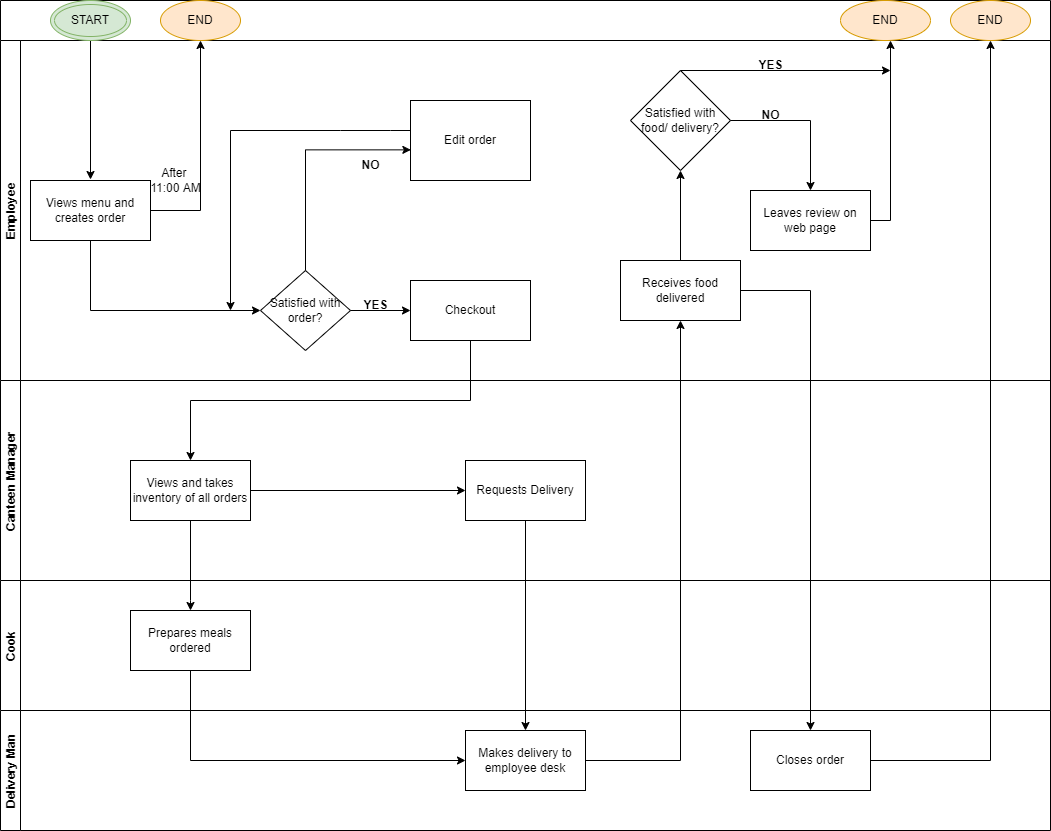

The diagram above was exported from draw.io. Its source (the exported page's mxGraphModel, read from the mxfile embedded in the PNG):
<mxGraphModel dx="1108" dy="553" grid="1" gridSize="10" guides="1" tooltips="1" connect="1" arrows="1" fold="1" page="1" pageScale="1" pageWidth="850" pageHeight="1100" background="#ffffff" math="0" shadow="0">
  <root>
    <mxCell id="0" />
    <mxCell id="1" parent="0" />
    <mxCell id="fB4-97vEceUVx5jUls7z-1" value="" style="swimlane;childLayout=stackLayout;resizeParent=1;resizeParentMax=0;horizontal=1;startSize=40;horizontalStack=0;" parent="1" vertex="1">
      <mxGeometry x="30" y="50" width="1050" height="580" as="geometry">
        <mxRectangle x="30" y="80" width="50" height="70" as="alternateBounds" />
      </mxGeometry>
    </mxCell>
    <mxCell id="fB4-97vEceUVx5jUls7z-2" value="Employee" style="swimlane;startSize=20;horizontal=0;" parent="fB4-97vEceUVx5jUls7z-1" vertex="1">
      <mxGeometry y="40" width="1050" height="340" as="geometry" />
    </mxCell>
    <mxCell id="fB4-97vEceUVx5jUls7z-12" value="Satisfied with order?" style="rhombus;whiteSpace=wrap;html=1;" parent="fB4-97vEceUVx5jUls7z-2" vertex="1">
      <mxGeometry x="260" y="230" width="90" height="80" as="geometry" />
    </mxCell>
    <mxCell id="fB4-97vEceUVx5jUls7z-14" value="Checkout" style="whiteSpace=wrap;html=1;" parent="fB4-97vEceUVx5jUls7z-2" vertex="1">
      <mxGeometry x="410" y="240" width="120" height="60" as="geometry" />
    </mxCell>
    <mxCell id="fB4-97vEceUVx5jUls7z-15" value="" style="edgeStyle=orthogonalEdgeStyle;rounded=0;orthogonalLoop=1;jettySize=auto;html=1;" parent="fB4-97vEceUVx5jUls7z-2" source="fB4-97vEceUVx5jUls7z-12" target="fB4-97vEceUVx5jUls7z-14" edge="1">
      <mxGeometry relative="1" as="geometry" />
    </mxCell>
    <mxCell id="fB4-97vEceUVx5jUls7z-16" value="Edit order" style="whiteSpace=wrap;html=1;" parent="fB4-97vEceUVx5jUls7z-2" vertex="1">
      <mxGeometry x="410" y="60" width="120" height="80" as="geometry" />
    </mxCell>
    <mxCell id="fB4-97vEceUVx5jUls7z-8" value="Views menu and creates order" style="whiteSpace=wrap;html=1;" parent="fB4-97vEceUVx5jUls7z-2" vertex="1">
      <mxGeometry x="30" y="140" width="120" height="60" as="geometry" />
    </mxCell>
    <mxCell id="fB4-97vEceUVx5jUls7z-13" value="" style="edgeStyle=orthogonalEdgeStyle;rounded=0;orthogonalLoop=1;jettySize=auto;html=1;entryX=0;entryY=0.5;entryDx=0;entryDy=0;" parent="fB4-97vEceUVx5jUls7z-2" source="fB4-97vEceUVx5jUls7z-8" target="fB4-97vEceUVx5jUls7z-12" edge="1">
      <mxGeometry relative="1" as="geometry">
        <mxPoint x="100" y="290" as="targetPoint" />
        <Array as="points">
          <mxPoint x="90" y="270" />
        </Array>
      </mxGeometry>
    </mxCell>
    <mxCell id="fB4-97vEceUVx5jUls7z-18" value="" style="edgeStyle=elbowEdgeStyle;elbow=horizontal;endArrow=classic;html=1;rounded=0;entryX=0.003;entryY=0.617;entryDx=0;entryDy=0;entryPerimeter=0;" parent="fB4-97vEceUVx5jUls7z-2" source="fB4-97vEceUVx5jUls7z-12" target="fB4-97vEceUVx5jUls7z-16" edge="1">
      <mxGeometry width="50" height="50" relative="1" as="geometry">
        <mxPoint x="300" y="60" as="sourcePoint" />
        <mxPoint x="400" y="100" as="targetPoint" />
        <Array as="points">
          <mxPoint x="305" y="130" />
          <mxPoint x="295" y="50" />
          <mxPoint x="290" y="50" />
          <mxPoint x="300" y="60" />
          <mxPoint x="360" y="30" />
        </Array>
      </mxGeometry>
    </mxCell>
    <mxCell id="fB4-97vEceUVx5jUls7z-20" value="&lt;b&gt;YES&lt;/b&gt;" style="text;html=1;align=center;verticalAlign=middle;resizable=0;points=[];autosize=1;strokeColor=none;fillColor=none;" parent="fB4-97vEceUVx5jUls7z-2" vertex="1">
      <mxGeometry x="350" y="250" width="50" height="30" as="geometry" />
    </mxCell>
    <mxCell id="fB4-97vEceUVx5jUls7z-39" value="Receives food delivered" style="whiteSpace=wrap;html=1;" parent="fB4-97vEceUVx5jUls7z-2" vertex="1">
      <mxGeometry x="620" y="220" width="120" height="60" as="geometry" />
    </mxCell>
    <mxCell id="fB4-97vEceUVx5jUls7z-45" value="Satisfied with food/ delivery?" style="rhombus;whiteSpace=wrap;html=1;" parent="fB4-97vEceUVx5jUls7z-2" vertex="1">
      <mxGeometry x="630" y="30" width="100" height="100" as="geometry" />
    </mxCell>
    <mxCell id="fB4-97vEceUVx5jUls7z-46" value="" style="edgeStyle=orthogonalEdgeStyle;rounded=0;orthogonalLoop=1;jettySize=auto;html=1;" parent="fB4-97vEceUVx5jUls7z-2" source="fB4-97vEceUVx5jUls7z-39" target="fB4-97vEceUVx5jUls7z-45" edge="1">
      <mxGeometry relative="1" as="geometry" />
    </mxCell>
    <mxCell id="fB4-97vEceUVx5jUls7z-47" value="END" style="ellipse;whiteSpace=wrap;html=1;fillColor=#ffe6cc;strokeColor=#d79b00;" parent="fB4-97vEceUVx5jUls7z-2" vertex="1">
      <mxGeometry x="950" y="-40" width="80" height="40" as="geometry" />
    </mxCell>
    <mxCell id="fB4-97vEceUVx5jUls7z-50" value="" style="edgeStyle=orthogonalEdgeStyle;rounded=0;orthogonalLoop=1;jettySize=auto;html=1;endArrow=none;" parent="fB4-97vEceUVx5jUls7z-2" source="fB4-97vEceUVx5jUls7z-16" edge="1">
      <mxGeometry relative="1" as="geometry">
        <mxPoint x="340" y="90" as="targetPoint" />
        <mxPoint x="410" y="90" as="sourcePoint" />
        <Array as="points">
          <mxPoint x="390" y="90" />
          <mxPoint x="390" y="90" />
        </Array>
      </mxGeometry>
    </mxCell>
    <mxCell id="fB4-97vEceUVx5jUls7z-51" value="&lt;b&gt;NO&lt;/b&gt;" style="text;html=1;align=center;verticalAlign=middle;resizable=0;points=[];autosize=1;strokeColor=none;fillColor=none;" parent="fB4-97vEceUVx5jUls7z-2" vertex="1">
      <mxGeometry x="350" y="110" width="40" height="30" as="geometry" />
    </mxCell>
    <mxCell id="fB4-97vEceUVx5jUls7z-56" value="Leaves review on web page" style="whiteSpace=wrap;html=1;" parent="fB4-97vEceUVx5jUls7z-2" vertex="1">
      <mxGeometry x="750" y="150" width="120" height="60" as="geometry" />
    </mxCell>
    <mxCell id="fB4-97vEceUVx5jUls7z-57" value="" style="edgeStyle=orthogonalEdgeStyle;rounded=0;orthogonalLoop=1;jettySize=auto;html=1;" parent="fB4-97vEceUVx5jUls7z-2" source="fB4-97vEceUVx5jUls7z-45" target="fB4-97vEceUVx5jUls7z-56" edge="1">
      <mxGeometry relative="1" as="geometry" />
    </mxCell>
    <mxCell id="fB4-97vEceUVx5jUls7z-58" value="&lt;b&gt;NO&lt;/b&gt;" style="text;html=1;align=center;verticalAlign=middle;resizable=0;points=[];autosize=1;strokeColor=none;fillColor=none;" parent="fB4-97vEceUVx5jUls7z-2" vertex="1">
      <mxGeometry x="750" y="60" width="40" height="30" as="geometry" />
    </mxCell>
    <mxCell id="fB4-97vEceUVx5jUls7z-61" value="END" style="ellipse;whiteSpace=wrap;html=1;fillColor=#ffe6cc;strokeColor=#d79b00;" parent="fB4-97vEceUVx5jUls7z-2" vertex="1">
      <mxGeometry x="840" y="-40" width="90" height="40" as="geometry" />
    </mxCell>
    <mxCell id="fB4-97vEceUVx5jUls7z-63" style="edgeStyle=orthogonalEdgeStyle;rounded=0;orthogonalLoop=1;jettySize=auto;html=1;exitX=1;exitY=0.5;exitDx=0;exitDy=0;" parent="fB4-97vEceUVx5jUls7z-2" source="fB4-97vEceUVx5jUls7z-56" edge="1">
      <mxGeometry relative="1" as="geometry">
        <mxPoint x="890" as="targetPoint" />
        <Array as="points">
          <mxPoint x="890" y="180" />
          <mxPoint x="890" />
        </Array>
      </mxGeometry>
    </mxCell>
    <mxCell id="fB4-97vEceUVx5jUls7z-67" value="&lt;b&gt;YES&lt;br&gt;&lt;/b&gt;" style="text;html=1;align=center;verticalAlign=middle;resizable=0;points=[];autosize=1;strokeColor=none;fillColor=none;" parent="fB4-97vEceUVx5jUls7z-2" vertex="1">
      <mxGeometry x="745" y="10" width="50" height="30" as="geometry" />
    </mxCell>
    <mxCell id="fB4-97vEceUVx5jUls7z-73" value="END" style="ellipse;whiteSpace=wrap;html=1;fillColor=#ffe6cc;strokeColor=#d79b00;" parent="fB4-97vEceUVx5jUls7z-2" vertex="1">
      <mxGeometry x="160" y="-40" width="80" height="40" as="geometry" />
    </mxCell>
    <mxCell id="fB4-97vEceUVx5jUls7z-72" style="edgeStyle=orthogonalEdgeStyle;rounded=0;orthogonalLoop=1;jettySize=auto;html=1;entryX=0.5;entryY=1;entryDx=0;entryDy=0;" parent="fB4-97vEceUVx5jUls7z-2" source="fB4-97vEceUVx5jUls7z-8" target="fB4-97vEceUVx5jUls7z-73" edge="1">
      <mxGeometry relative="1" as="geometry">
        <mxPoint x="200" y="10" as="targetPoint" />
        <Array as="points">
          <mxPoint x="200" y="170" />
        </Array>
      </mxGeometry>
    </mxCell>
    <mxCell id="fB4-97vEceUVx5jUls7z-75" value="After &lt;br&gt;11:00 AM" style="text;html=1;align=center;verticalAlign=middle;resizable=0;points=[];autosize=1;strokeColor=none;fillColor=none;" parent="fB4-97vEceUVx5jUls7z-2" vertex="1">
      <mxGeometry x="140" y="120" width="70" height="40" as="geometry" />
    </mxCell>
    <mxCell id="fB4-97vEceUVx5jUls7z-4" value="Canteen Manager" style="swimlane;startSize=20;horizontal=0;" parent="fB4-97vEceUVx5jUls7z-1" vertex="1">
      <mxGeometry y="380" width="1050" height="200" as="geometry" />
    </mxCell>
    <mxCell id="fB4-97vEceUVx5jUls7z-10" value="Views and takes inventory of all orders" style="whiteSpace=wrap;html=1;" parent="fB4-97vEceUVx5jUls7z-4" vertex="1">
      <mxGeometry x="130" y="80" width="120" height="60" as="geometry" />
    </mxCell>
    <mxCell id="fB4-97vEceUVx5jUls7z-35" value="Requests Delivery" style="whiteSpace=wrap;html=1;" parent="fB4-97vEceUVx5jUls7z-4" vertex="1">
      <mxGeometry x="465" y="80" width="120" height="60" as="geometry" />
    </mxCell>
    <mxCell id="fB4-97vEceUVx5jUls7z-36" value="" style="edgeStyle=orthogonalEdgeStyle;rounded=0;orthogonalLoop=1;jettySize=auto;html=1;" parent="fB4-97vEceUVx5jUls7z-4" source="fB4-97vEceUVx5jUls7z-10" target="fB4-97vEceUVx5jUls7z-35" edge="1">
      <mxGeometry relative="1" as="geometry" />
    </mxCell>
    <mxCell id="fB4-97vEceUVx5jUls7z-11" value="" style="edgeStyle=orthogonalEdgeStyle;rounded=0;orthogonalLoop=1;jettySize=auto;html=1;exitX=0.5;exitY=1;exitDx=0;exitDy=0;" parent="fB4-97vEceUVx5jUls7z-1" source="fB4-97vEceUVx5jUls7z-14" target="fB4-97vEceUVx5jUls7z-10" edge="1">
      <mxGeometry relative="1" as="geometry">
        <mxPoint x="480" y="130" as="sourcePoint" />
        <Array as="points" />
      </mxGeometry>
    </mxCell>
    <mxCell id="fB4-97vEceUVx5jUls7z-19" style="edgeStyle=orthogonalEdgeStyle;rounded=0;orthogonalLoop=1;jettySize=auto;html=1;startArrow=none;" parent="1" edge="1">
      <mxGeometry relative="1" as="geometry">
        <mxPoint x="260" y="360" as="targetPoint" />
        <mxPoint x="370" y="180" as="sourcePoint" />
        <Array as="points">
          <mxPoint x="260" y="180" />
          <mxPoint x="260" y="360" />
        </Array>
      </mxGeometry>
    </mxCell>
    <mxCell id="fB4-97vEceUVx5jUls7z-34" value="Delivery Man" style="swimlane;startSize=20;horizontal=0;" parent="1" vertex="1">
      <mxGeometry x="30" y="760" width="1050" height="120" as="geometry" />
    </mxCell>
    <mxCell id="fB4-97vEceUVx5jUls7z-37" value="Makes delivery to employee desk" style="whiteSpace=wrap;html=1;" parent="fB4-97vEceUVx5jUls7z-34" vertex="1">
      <mxGeometry x="465" y="20" width="120" height="60" as="geometry" />
    </mxCell>
    <mxCell id="fB4-97vEceUVx5jUls7z-43" value="Closes order" style="whiteSpace=wrap;html=1;" parent="fB4-97vEceUVx5jUls7z-34" vertex="1">
      <mxGeometry x="750" y="20" width="120" height="60" as="geometry" />
    </mxCell>
    <mxCell id="fB4-97vEceUVx5jUls7z-38" value="" style="edgeStyle=orthogonalEdgeStyle;rounded=0;orthogonalLoop=1;jettySize=auto;html=1;" parent="1" source="fB4-97vEceUVx5jUls7z-35" target="fB4-97vEceUVx5jUls7z-37" edge="1">
      <mxGeometry relative="1" as="geometry" />
    </mxCell>
    <mxCell id="fB4-97vEceUVx5jUls7z-40" value="" style="edgeStyle=orthogonalEdgeStyle;rounded=0;orthogonalLoop=1;jettySize=auto;html=1;" parent="1" source="fB4-97vEceUVx5jUls7z-37" target="fB4-97vEceUVx5jUls7z-39" edge="1">
      <mxGeometry relative="1" as="geometry" />
    </mxCell>
    <mxCell id="fB4-97vEceUVx5jUls7z-42" style="edgeStyle=orthogonalEdgeStyle;rounded=0;orthogonalLoop=1;jettySize=auto;html=1;entryX=0;entryY=0.5;entryDx=0;entryDy=0;exitX=0.5;exitY=1;exitDx=0;exitDy=0;" parent="1" source="fB4-97vEceUVx5jUls7z-32" target="fB4-97vEceUVx5jUls7z-37" edge="1">
      <mxGeometry relative="1" as="geometry">
        <mxPoint x="200" y="750" as="sourcePoint" />
      </mxGeometry>
    </mxCell>
    <mxCell id="fB4-97vEceUVx5jUls7z-44" value="" style="edgeStyle=orthogonalEdgeStyle;rounded=0;orthogonalLoop=1;jettySize=auto;html=1;" parent="1" source="fB4-97vEceUVx5jUls7z-39" target="fB4-97vEceUVx5jUls7z-43" edge="1">
      <mxGeometry relative="1" as="geometry" />
    </mxCell>
    <mxCell id="fB4-97vEceUVx5jUls7z-48" value="" style="edgeStyle=orthogonalEdgeStyle;rounded=0;orthogonalLoop=1;jettySize=auto;html=1;exitX=1;exitY=0.5;exitDx=0;exitDy=0;" parent="1" source="fB4-97vEceUVx5jUls7z-43" target="fB4-97vEceUVx5jUls7z-47" edge="1">
      <mxGeometry relative="1" as="geometry">
        <mxPoint x="910" y="910" as="sourcePoint" />
        <Array as="points">
          <mxPoint x="1020" y="810" />
        </Array>
      </mxGeometry>
    </mxCell>
    <mxCell id="fB4-97vEceUVx5jUls7z-6" value="Cook" style="swimlane;startSize=20;horizontal=0;" parent="1" vertex="1">
      <mxGeometry x="30" y="630" width="1050" height="130" as="geometry" />
    </mxCell>
    <mxCell id="fB4-97vEceUVx5jUls7z-32" value="Prepares meals ordered" style="whiteSpace=wrap;html=1;" parent="fB4-97vEceUVx5jUls7z-6" vertex="1">
      <mxGeometry x="130" y="30" width="120" height="60" as="geometry" />
    </mxCell>
    <mxCell id="fB4-97vEceUVx5jUls7z-33" value="" style="edgeStyle=orthogonalEdgeStyle;rounded=0;orthogonalLoop=1;jettySize=auto;html=1;exitX=0.5;exitY=1;exitDx=0;exitDy=0;" parent="1" source="fB4-97vEceUVx5jUls7z-10" target="fB4-97vEceUVx5jUls7z-32" edge="1">
      <mxGeometry relative="1" as="geometry">
        <mxPoint x="220" y="580" as="sourcePoint" />
        <Array as="points">
          <mxPoint x="220" y="650" />
          <mxPoint x="220" y="650" />
        </Array>
      </mxGeometry>
    </mxCell>
    <mxCell id="fB4-97vEceUVx5jUls7z-53" style="edgeStyle=orthogonalEdgeStyle;rounded=0;orthogonalLoop=1;jettySize=auto;html=1;" parent="1" source="fB4-97vEceUVx5jUls7z-52" edge="1">
      <mxGeometry relative="1" as="geometry">
        <mxPoint x="120" y="229" as="targetPoint" />
        <Array as="points">
          <mxPoint x="120" y="229" />
        </Array>
      </mxGeometry>
    </mxCell>
    <mxCell id="fB4-97vEceUVx5jUls7z-52" value="START" style="ellipse;shape=doubleEllipse;whiteSpace=wrap;html=1;fillColor=#d5e8d4;strokeColor=#82b366;" parent="1" vertex="1">
      <mxGeometry x="80" y="50" width="80" height="40" as="geometry" />
    </mxCell>
    <mxCell id="fB4-97vEceUVx5jUls7z-66" style="edgeStyle=orthogonalEdgeStyle;rounded=0;orthogonalLoop=1;jettySize=auto;html=1;exitX=0.5;exitY=0;exitDx=0;exitDy=0;" parent="1" source="fB4-97vEceUVx5jUls7z-45" edge="1">
      <mxGeometry relative="1" as="geometry">
        <mxPoint x="920" y="120" as="targetPoint" />
        <Array as="points">
          <mxPoint x="920" y="120" />
        </Array>
      </mxGeometry>
    </mxCell>
  </root>
</mxGraphModel>